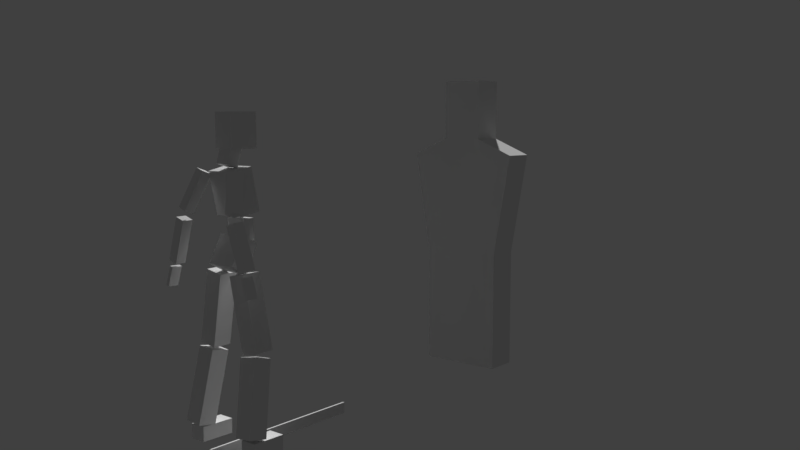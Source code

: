 # Source: rig-cubes.blend  (saved by Blender 2.79.0; exported with 4.5.12 LTS)
import bpy
from mathutils import Matrix  # noqa: F401  (used for matrix-valued properties, if any)

bpy.ops.wm.read_factory_settings(use_empty=True)
scene = bpy.context.scene
scene.name = 'Scene'

# ---- collections
col_collection_1 = bpy.data.collections.new('Collection 1'); scene.collection.children.link(col_collection_1)
col_collection_20 = bpy.data.collections.new('Collection 20'); scene.collection.children.link(col_collection_20)
col_collection_20.hide_render = True
col_collection_20.hide_viewport = True

# ---- world
world_world = bpy.data.worlds.new('World'); scene.world = world_world
world_world.color = (0.05088, 0.05088, 0.05088)
world_world.use_sun_shadow = False
world_world.sun_shadow_jitter_overblur = 0.0
world_world.cycles.sampling_method = 'MANUAL'

# ---- cameras
cam_camera = bpy.data.cameras.new('Camera')
cam_camera.clip_end = 100.0
cam_camera.lens = 35.0
cam_camera.sensor_width = 32.0
cam_camera.sensor_height = 18.0
cam_camera.display_size = 2.0
cam_camera.dof.focus_distance = 0.0
cam_camera.dof.aperture_fstop = 128.0
cam_camera.dof.aperture_blades = 6

# ---- meshes
me_cube_001 = bpy.data.meshes.new('Cube.001')
me_cube_001.from_pydata([(-1.0, -1.0, -1.0), (-0.5033, -1.0, 1.0), (-1.0, 1.0, -1.0), (-0.5033, 1.0, 1.0), (1.0, -1.0, -1.0), (0.5033, -1.0, 1.0), (1.0, 1.0, -1.0), (0.5033, 1.0, 1.0), (-1.0, -1.0, -0.6), (-1.0, -1.0, -0.2), (-1.428, -1.0, 0.4919), (-0.5033, -1.0, 0.6), (-0.5033, 1.0, 0.6), (-1.428, 1.0, 0.4919), (-1.0, 1.0, -0.2), (-1.0, 1.0, -0.6), (0.5033, 1.0, 0.6), (1.428, 1.0, 0.4919), (1.0, 1.0, -0.2), (1.0, 1.0, -0.6), (0.5033, -1.0, 0.6), (1.428, -1.0, 0.4919), (1.0, -1.0, -0.2), (1.0, -1.0, -0.6)], [], [(11, 1, 3, 12), (12, 3, 7, 16), (16, 7, 5, 20), (20, 5, 1, 11), (2, 6, 4, 0), (7, 3, 1, 5), (4, 23, 8, 0), (23, 22, 9, 8), (22, 21, 10, 9), (21, 20, 11, 10), (6, 19, 23, 4), (19, 18, 22, 23), (18, 17, 21, 22), (17, 16, 20, 21), (2, 15, 19, 6), (15, 14, 18, 19), (14, 13, 17, 18), (13, 12, 16, 17), (0, 8, 15, 2), (8, 9, 14, 15), (9, 10, 13, 14), (10, 11, 12, 13)])
me_cube_001.use_remesh_preserve_volume = False
me_cube_001.use_remesh_preserve_attributes = False
me_cube_001.use_mirror_vertex_groups = False
me_cube_001.update()
me_cube = bpy.data.meshes.new('Cube')
me_cube.from_pydata([(-0.005, -0.03, -0.7), (-0.005, -0.03, 0.7), (-0.005, 0.03, -0.7), (-0.005, 0.03, 0.7), (0.005, -0.03, -0.7), (0.005, -0.03, 0.7), (0.005, 0.03, -0.7), (0.005, 0.03, 0.7)], [], [(0, 1, 3, 2), (2, 3, 7, 6), (6, 7, 5, 4), (4, 5, 1, 0), (2, 6, 4, 0), (7, 3, 1, 5)])
me_cube.use_remesh_preserve_volume = False
me_cube.use_remesh_preserve_attributes = False
me_cube.use_mirror_vertex_groups = False
me_cube.update()
me_head = bpy.data.meshes.new('Head')
me_head.from_pydata([(0.0, -1.0, -1.0), (0.0, -1.0, 1.0), (0.0, 1.0, -1.0), (0.0, 1.0, 1.0), (1.0, -1.0, -1.0), (1.0, -1.0, 1.0), (1.0, 1.0, -1.0), (1.0, 1.0, 1.0), (2.361, 1.861, -17.51), (2.361, -0.5818, -17.55), (2.361, 1.841, -16.64), (2.361, -0.6018, -16.68), (3.854, 1.861, -17.51), (3.854, -0.5818, -17.55), (3.854, 1.841, -16.64), (3.854, -0.6018, -16.68), (0.0, 0.3594, -2.012), (0.0, -0.06912, -0.8496), (0.0, 1.243, -1.778), (0.0, 0.8147, -0.6163), (0.6138, 0.3594, -2.012), (0.6138, -0.06912, -0.8496), (0.6138, 1.243, -1.778), (0.6138, 0.8147, -0.6163), (0.0, -0.7488, -4.394), (0.0, -0.1317, -1.932), (0.0, 0.6973, -4.653), (0.0, 1.314, -2.191), (1.501, -0.7488, -4.394), (1.501, -0.1317, -1.932), (1.501, 0.6973, -4.653), (1.501, 1.314, -2.191), (0.0, -0.6506, -6.01), (0.0, -0.6506, -4.792), (0.0, 0.2373, -6.01), (0.0, 0.2373, -4.792), (0.9017, -0.6506, -6.01), (0.9017, -0.6506, -4.792), (0.9017, 0.2373, -6.01), (0.9017, 0.2373, -4.792), (0.0, 0.4251, -7.797), (0.0, -0.6213, -6.206), (0.0, 1.586, -7.251), (0.0, 0.5392, -5.66), (1.349, 0.4251, -7.797), (1.349, -0.6213, -6.206), (1.349, 1.586, -7.251), (1.349, 0.5392, -5.66), (4.659, 2.087, -8.661), (4.12, 2.054, -7.547), (4.665, 2.831, -8.644), (4.126, 2.798, -7.529), (4.964, 2.084, -8.591), (4.425, 2.05, -7.476), (4.969, 2.827, -8.574), (4.43, 2.794, -7.459), (3.786, 1.973, -7.338), (2.596, 2.017, -4.875), (3.792, 2.716, -7.346), (2.601, 2.761, -4.884), (4.649, 1.971, -7.139), (3.459, 2.016, -4.676), (4.655, 2.715, -7.147), (3.464, 2.76, -4.684), (2.419, 2.006, -4.536), (1.421, 1.12, -2.381), (2.424, 2.708, -4.329), (1.426, 1.822, -2.174), (3.29, 1.931, -4.365), (2.292, 1.045, -2.21), (3.295, 2.633, -4.158), (2.297, 1.747, -2.003), (1.749, -0.2193, -12.1), (0.54, -0.1172, -7.843), (1.754, 1.135, -12.13), (0.5448, 1.237, -7.865), (3.376, -0.2179, -11.88), (2.166, -0.1158, -7.622), (3.38, 1.137, -11.9), (2.171, 1.239, -7.645), (2.263, 0.9034, -16.67), (1.705, -0.02627, -12.42), (2.263, 2.236, -16.46), (1.705, 1.306, -12.21), (3.914, 0.8815, -16.57), (3.356, -0.04819, -12.32), (3.914, 2.214, -16.36), (3.356, 1.284, -12.11)], [], [(0, 1, 3, 2), (2, 3, 7, 6), (6, 7, 5, 4), (4, 5, 1, 0), (2, 6, 4, 0), (7, 3, 1, 5), (8, 9, 11, 10), (10, 11, 15, 14), (14, 15, 13, 12), (12, 13, 9, 8), (10, 14, 12, 8), (15, 11, 9, 13), (16, 17, 19, 18), (18, 19, 23, 22), (22, 23, 21, 20), (20, 21, 17, 16), (18, 22, 20, 16), (23, 19, 17, 21), (24, 25, 27, 26), (26, 27, 31, 30), (30, 31, 29, 28), (28, 29, 25, 24), (26, 30, 28, 24), (31, 27, 25, 29), (32, 33, 35, 34), (34, 35, 39, 38), (38, 39, 37, 36), (36, 37, 33, 32), (34, 38, 36, 32), (39, 35, 33, 37), (40, 41, 43, 42), (42, 43, 47, 46), (46, 47, 45, 44), (44, 45, 41, 40), (42, 46, 44, 40), (47, 43, 41, 45), (48, 49, 51, 50), (50, 51, 55, 54), (54, 55, 53, 52), (52, 53, 49, 48), (50, 54, 52, 48), (55, 51, 49, 53), (56, 57, 59, 58), (58, 59, 63, 62), (62, 63, 61, 60), (60, 61, 57, 56), (58, 62, 60, 56), (63, 59, 57, 61), (64, 65, 67, 66), (66, 67, 71, 70), (70, 71, 69, 68), (68, 69, 65, 64), (66, 70, 68, 64), (71, 67, 65, 69), (72, 73, 75, 74), (74, 75, 79, 78), (78, 79, 77, 76), (76, 77, 73, 72), (74, 78, 76, 72), (79, 75, 73, 77), (80, 81, 83, 82), (82, 83, 87, 86), (86, 87, 85, 84), (84, 85, 81, 80), (82, 86, 84, 80), (87, 83, 81, 85)])
me_head.use_remesh_preserve_volume = False
me_head.use_remesh_preserve_attributes = False
me_head.use_mirror_vertex_groups = False
me_head.update()
arm_armature = bpy.data.armatures.new('Armature')  # bones are not reproduced

# ---- objects
ob_camera = bpy.data.objects.new('Camera', cam_camera)
ob_target = bpy.data.objects.new('Target', me_cube_001)
ob_armature = bpy.data.objects.new('Armature', arm_armature)
ob_sword = bpy.data.objects.new('Sword', me_cube)
ob_char = bpy.data.objects.new('Char', me_head)
ob_ctrl_bone_sphere = bpy.data.objects.new('CTRL_Bone_sphere', None)

# ---- transforms, parenting, visibility, modifiers, constraints
ob_camera.location = (-3.202, 2.641, 1.551)
ob_camera.rotation_euler = (1.456, -6.944e-08, 3.827)
ob_camera.hide_viewport = True
ob_camera.lineart.crease_threshold = 0.0
ob_target.location = (2.038e-16, -1.989, 0.9179)
ob_target.scale = (0.25, 0.1, 0.9)
ob_target.hide_viewport = True
ob_target.lineart.crease_threshold = 0.0
ob_armature.location = (0.0, 0.0, 0.0)
ob_armature.show_in_front = True
ob_armature.lineart.crease_threshold = 0.0
ob_sword.parent = ob_armature
ob_sword.matrix_parent_inverse = Matrix(((1.0, -4.075e-08, -6.576e-07, 0.2645), (-1.409e-08, -1.0, -7.567e-10, -0.3599), (-5.98e-07, -1.543e-08, -1.0, 0.8119), (0.0, 0.0, 0.0, 1.0)))
ob_sword.location = (-0.2648, -0.2765, 0.8119)
ob_sword.rotation_euler = (1.571, 0.0, 0.0)
ob_sword.lineart.crease_threshold = 0.0
ob_char.parent = ob_armature
ob_char.location = (-3.978e-10, -0.06169, 1.523)
ob_char.rotation_euler = (-0.00741, -1.645e-18, 6.088e-21)
ob_char.scale = (0.0596, 0.07292, 0.08619)
ob_char.lineart.crease_threshold = 0.0
_vg = ob_char.vertex_groups.new(name='Pelvis')
for _i, _w in zip([32, 33, 34, 36, 37, 38, 41, 42, 43, 45, 46, 47], [0.4283, 0.05294, 0.1006, 0.4101, 0.04019, 0.0834, 0.7878, 0.9997, 0.5462, 0.8304, 0.9997, 0.5661]): _vg.add([_i], _w, 'REPLACE')
_vg = ob_char.vertex_groups.new(name='Root')
for _i, _w in zip([32, 33, 34, 35, 36, 37, 38, 39], [0.9426, 0.9107, 0.9632, 0.7932, 0.9464, 0.9305, 0.9024, 0.9049]): _vg.add([_i], _w, 'REPLACE')
_vg = ob_char.vertex_groups.new(name='Spine')
for _i, _w in zip([24, 25, 26, 27, 28, 30, 33, 34, 35, 37, 39], [0.907, 0.006153, 0.8967, 0.01286, 0.8894, 0.9097, 0.147, 0.07745, 0.6896, 0.003388, 0.07522]): _vg.add([_i], _w, 'REPLACE')
_vg = ob_char.vertex_groups.new(name='UpperSpine')
for _i, _w in zip([0, 2, 4, 6, 16, 17, 18, 19, 20, 21, 22, 23, 24, 25, 26, 27, 28, 29, 30, 31, 33, 34, 35, 37, 38, 39, 43, 47, 56, 57, 58, 59, 65, 67, 69], [0.0, 0.0, 0.0, 0.0, 0.1016, 0.000808, 0.02154, 6.754e-11, 0.1016, 0.0005036, 0.02167, 0.01136, 0.9415, 0.9943, 0.9967, 0.9945, 0.9415, 0.9943, 0.9575, 0.9945, 0.7812, 0.0, 0.7812, 0.7812, 0.0, 0.7812, 0.0, 0.0, 0.0, 0.0, 0.0, 0.0, 0.1337, 0.0003618, 0.0]): _vg.add([_i], _w, 'REPLACE')
_vg = ob_char.vertex_groups.new(name='Neck')
for _i, _w in zip([0, 1, 2, 4, 5, 6, 7, 16, 17, 18, 19, 20, 21, 22, 23], [0.4368, 0.06812, 0.2577, 0.4384, 0.06793, 0.2588, 0.004141, 0.2008, 0.7414, 0.4962, 0.9292, 0.8229, 0.8388, 0.5409, 0.9339]): _vg.add([_i], _w, 'REPLACE')
_vg = ob_char.vertex_groups.new(name='Head')
for _i, _w in zip([0, 1, 2, 3, 4, 5, 6, 7], [0.5632, 0.9319, 0.7423, 0.9772, 0.5616, 0.9321, 0.7412, 0.9729]): _vg.add([_i], _w, 'REPLACE')
_vg = ob_char.vertex_groups.new(name='Collarbone.l')
for _i, _w in zip([25, 27, 28, 29, 30, 31], [0.02827, 0.03976, 0.09626, 0.9422, 0.07836, 0.9527]): _vg.add([_i], _w, 'REPLACE')
_vg = ob_char.vertex_groups.new(name='DEF_UpperArm.l')
for _i, _w in zip([64, 65, 66, 67, 68, 69, 70, 71], [0.5, 0.5, 0.5, 0.5, 0.5, 0.5, 0.5, 0.5]): _vg.add([_i], _w, 'REPLACE')
_vg = ob_char.vertex_groups.new(name='DEF_Forearm.l')
for _i, _w in zip([56, 57, 58, 59, 60, 61, 62, 63], [0.5, 0.5, 0.5, 0.5, 0.5, 0.5, 0.5, 0.5]): _vg.add([_i], _w, 'REPLACE')
_vg = ob_char.vertex_groups.new(name='Hand.l')
_vg = ob_char.vertex_groups.new(name='FingerIndex1.l')
for _i, _w in zip([48, 52, 54], [0.03699, 0.8276, 0.02175]): _vg.add([_i], _w, 'REPLACE')
_vg = ob_char.vertex_groups.new(name='FingerIndex2.l')
for _i, _w in zip([48, 52], [0.9351, 0.1235]): _vg.add([_i], _w, 'REPLACE')
_vg = ob_char.vertex_groups.new(name='FingerIndex3.l')
_vg = ob_char.vertex_groups.new(name='FingerMiddle1.l')
_vg = ob_char.vertex_groups.new(name='FingerMiddle2.l')
_vg = ob_char.vertex_groups.new(name='FingerMiddle3.l')
_vg = ob_char.vertex_groups.new(name='FingerRing1.l')
_vg = ob_char.vertex_groups.new(name='FingerRing2.l')
_vg = ob_char.vertex_groups.new(name='FingerRing3.l')
_vg = ob_char.vertex_groups.new(name='FingerPinky1.l')
_vg = ob_char.vertex_groups.new(name='FingerPinky2.l')
for _i, _w in zip([50, 51, 52, 54, 55], [0.9865, 0.2434, 0.02256, 0.946, 0.2422]): _vg.add([_i], _w, 'REPLACE')
_vg = ob_char.vertex_groups.new(name='FingerPinky3.l')
_vg = ob_char.vertex_groups.new(name='FingerThumb0.l')
for _i, _w in zip([49, 51, 53, 55], [0.9867, 0.7438, 0.9805, 0.7434]): _vg.add([_i], _w, 'REPLACE')
_vg = ob_char.vertex_groups.new(name='FingerThumb1.l')
_vg = ob_char.vertex_groups.new(name='FingerThumb2.l')
_vg = ob_char.vertex_groups.new(name='UpperArmIK.l')
for _i, _w in zip([64, 65, 66, 67, 68, 69, 70, 71], [0.5, 0.5, 0.5, 0.5, 0.5, 0.5, 0.5, 0.5]): _vg.add([_i], _w, 'REPLACE')
_vg = ob_char.vertex_groups.new(name='ForearmIK.l')
for _i, _w in zip([56, 57, 58, 59, 60, 61, 62, 63], [0.5, 0.5, 0.5, 0.5, 0.5, 0.5, 0.5, 0.5]): _vg.add([_i], _w, 'REPLACE')
_vg = ob_char.vertex_groups.new(name='Collarbone.r')
for _i, _w in zip([24, 25, 26, 27, 29, 31], [0.07901, 0.9328, 0.0887, 0.9237, 0.01731, 0.004289]): _vg.add([_i], _w, 'REPLACE')
_vg = ob_char.vertex_groups.new(name='DEF_UpperArm.r')
_vg = ob_char.vertex_groups.new(name='DEF_Forearm.r')
_vg = ob_char.vertex_groups.new(name='Hand.r')
_vg = ob_char.vertex_groups.new(name='FingerIndex1.r')
_vg = ob_char.vertex_groups.new(name='FingerIndex2.r')
_vg = ob_char.vertex_groups.new(name='FingerIndex3.r')
_vg = ob_char.vertex_groups.new(name='FingerMiddle1.r')
_vg = ob_char.vertex_groups.new(name='FingerMiddle2.r')
_vg = ob_char.vertex_groups.new(name='FingerMiddle3.r')
_vg = ob_char.vertex_groups.new(name='FingerRing1.r')
_vg = ob_char.vertex_groups.new(name='FingerRing2.r')
_vg = ob_char.vertex_groups.new(name='FingerRing3.r')
_vg = ob_char.vertex_groups.new(name='FingerPinky1.r')
_vg = ob_char.vertex_groups.new(name='FingerPinky2.r')
_vg = ob_char.vertex_groups.new(name='FingerPinky3.r')
_vg = ob_char.vertex_groups.new(name='FingerThumb0.r')
_vg = ob_char.vertex_groups.new(name='FingerThumb1.r')
_vg = ob_char.vertex_groups.new(name='FingerThumb2.r')
_vg = ob_char.vertex_groups.new(name='CTRL_IK_UpperArm.r')
_vg = ob_char.vertex_groups.new(name='CTRL_IK_Forearm.r')
_vg = ob_char.vertex_groups.new(name='UpperLeg.l')
for _i, _w in zip([41, 42, 43, 44, 45, 46, 47, 72, 73, 74, 75, 76, 77, 78, 79], [0.02494, 0.0681, 0.1114, 0.9883, 0.135, 0.8515, 0.3102, 0.9512, 0.9914, 0.9862, 0.9941, 0.5681, 0.9932, 0.9439, 0.9976]): _vg.add([_i], _w, 'REPLACE')
_vg = ob_char.vertex_groups.new(name='LowerLeg.l')
for _i, _w in zip([8, 10, 12, 14, 15, 72, 76, 78, 80, 81, 82, 83, 84, 85, 86, 87], [0.003673, 0.05596, 0.09161, 0.4538, 0.008806, 0.04754, 0.4319, 0.05606, 1.0, 1.0, 1.0, 1.0, 1.0, 1.0, 1.0, 1.0]): _vg.add([_i], _w, 'REPLACE')
_vg = ob_char.vertex_groups.new(name='Foot.l')
for _i, _w in zip([8, 9, 10, 11, 12, 13, 14, 15], [0.9033, 0.05101, 0.8984, 0.07729, 0.8466, 0.0001501, 0.5287, 0.05074]): _vg.add([_i], _w, 'REPLACE')
_vg = ob_char.vertex_groups.new(name='Toes.l')
for _i, _w in zip([8, 9, 10, 11, 12, 13, 15], [0.06985, 0.9458, 0.04137, 0.9129, 0.06175, 0.9704, 0.9199]): _vg.add([_i], _w, 'REPLACE')
_vg = ob_char.vertex_groups.new(name='UpperLeg.r')
for _i, _w in zip([40, 41, 42, 43, 45, 46, 47], [0.9796, 0.1747, 0.8877, 0.3424, 0.01923, 0.09136, 0.1237]): _vg.add([_i], _w, 'REPLACE')
_vg = ob_char.vertex_groups.new(name='LowerLeg.r')
_vg = ob_char.vertex_groups.new(name='Foot.r')
_vg = ob_char.vertex_groups.new(name='Toes.r')
_m = ob_char.modifiers.new('Mirror', 'MIRROR')
_m.use_clip = True
_m.merge_threshold = 0.0458
_m = ob_char.modifiers.new('Armature', 'ARMATURE')
_m.object = ob_armature
ob_ctrl_bone_sphere.location = (0.0, 0.0, 0.0)
ob_ctrl_bone_sphere.empty_display_type = 'SPHERE'
ob_ctrl_bone_sphere.empty_display_size = 0.512
ob_ctrl_bone_sphere.empty_image_offset = (0.0, 0.0)
ob_ctrl_bone_sphere.lineart.crease_threshold = 0.0

# ---- collection membership
col_collection_1.objects.link(ob_camera)
col_collection_1.objects.link(ob_target)
col_collection_1.objects.link(ob_armature)
col_collection_1.objects.link(ob_sword)
col_collection_1.objects.link(ob_char)
col_collection_20.objects.link(ob_ctrl_bone_sphere)

# ---- scene / render settings (as saved in the file)
scene.camera = ob_camera
scene.frame_start = 0; scene.frame_end = 60; scene.frame_set(54)
scene.render.engine = 'BLENDER_EEVEE_NEXT'
scene.render.resolution_percentage = 50
scene.render.dither_intensity = 0.0
scene.cycles.use_denoising = False
scene.cycles.samples = 128
scene.cycles.sampling_pattern = 'TABULATED_SOBOL'
scene.cycles.use_adaptive_sampling = False
scene.cycles.use_light_tree = False
scene.cycles.blur_glossy = 0.0
scene.cycles.sample_clamp_indirect = 0.0
scene.view_settings.view_transform = 'Standard'
bpy.context.view_layer.update()

# ---- added for rendering (the .blend has no usable light): sun
light_auto_sun = bpy.data.lights.new('AutoSun', 'SUN')
light_auto_sun.energy = 3.0
light_auto_sun.angle = 0.0523599
ob_auto_sun = bpy.data.objects.new('AutoSun', light_auto_sun)
scene.collection.objects.link(ob_auto_sun)
ob_auto_sun.rotation_euler = (0.872665, 0.174533, 0.523599)
bpy.context.view_layer.update()
